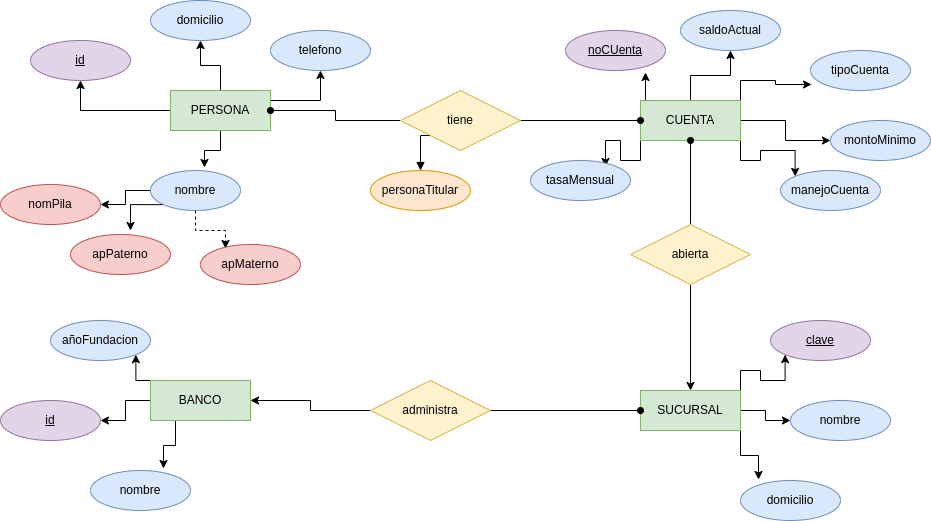

The diagram above was exported from draw.io. Its source (the exported page's mxGraphModel, read from the mxfile embedded in the PNG):
<mxGraphModel dx="1434" dy="823" grid="1" gridSize="10" guides="1" tooltips="1" connect="1" arrows="1" fold="1" page="1" pageScale="1" pageWidth="1169" pageHeight="827" math="0" shadow="0">
  <root>
    <mxCell id="0" />
    <mxCell id="1" parent="0" />
    <mxCell id="xgqBMFyKAB4OupFkGZhm-28" value="" style="edgeStyle=orthogonalEdgeStyle;rounded=0;orthogonalLoop=1;jettySize=auto;html=1;" edge="1" parent="1" source="xgqBMFyKAB4OupFkGZhm-1" target="xgqBMFyKAB4OupFkGZhm-5">
      <mxGeometry relative="1" as="geometry" />
    </mxCell>
    <mxCell id="xgqBMFyKAB4OupFkGZhm-29" value="" style="edgeStyle=orthogonalEdgeStyle;rounded=0;orthogonalLoop=1;jettySize=auto;html=1;" edge="1" parent="1" source="xgqBMFyKAB4OupFkGZhm-1" target="xgqBMFyKAB4OupFkGZhm-7">
      <mxGeometry relative="1" as="geometry" />
    </mxCell>
    <mxCell id="xgqBMFyKAB4OupFkGZhm-30" style="edgeStyle=orthogonalEdgeStyle;rounded=0;orthogonalLoop=1;jettySize=auto;html=1;exitX=1;exitY=0.5;exitDx=0;exitDy=0;entryX=0.5;entryY=1;entryDx=0;entryDy=0;" edge="1" parent="1" source="xgqBMFyKAB4OupFkGZhm-1" target="xgqBMFyKAB4OupFkGZhm-6">
      <mxGeometry relative="1" as="geometry">
        <Array as="points">
          <mxPoint x="290" y="230" />
          <mxPoint x="340" y="230" />
        </Array>
      </mxGeometry>
    </mxCell>
    <mxCell id="xgqBMFyKAB4OupFkGZhm-31" style="edgeStyle=orthogonalEdgeStyle;rounded=0;orthogonalLoop=1;jettySize=auto;html=1;exitX=0.5;exitY=1;exitDx=0;exitDy=0;entryX=0.6;entryY=-0.075;entryDx=0;entryDy=0;entryPerimeter=0;" edge="1" parent="1" source="xgqBMFyKAB4OupFkGZhm-1" target="xgqBMFyKAB4OupFkGZhm-8">
      <mxGeometry relative="1" as="geometry" />
    </mxCell>
    <mxCell id="xgqBMFyKAB4OupFkGZhm-1" value="PERSONA" style="whiteSpace=wrap;html=1;align=center;fillColor=#d5e8d4;strokeColor=#82b366;" vertex="1" parent="1">
      <mxGeometry x="190" y="220" width="100" height="40" as="geometry" />
    </mxCell>
    <mxCell id="xgqBMFyKAB4OupFkGZhm-35" value="" style="edgeStyle=orthogonalEdgeStyle;rounded=0;orthogonalLoop=1;jettySize=auto;html=1;" edge="1" parent="1" source="xgqBMFyKAB4OupFkGZhm-2" target="xgqBMFyKAB4OupFkGZhm-15">
      <mxGeometry relative="1" as="geometry" />
    </mxCell>
    <mxCell id="xgqBMFyKAB4OupFkGZhm-36" value="" style="edgeStyle=orthogonalEdgeStyle;rounded=0;orthogonalLoop=1;jettySize=auto;html=1;" edge="1" parent="1" source="xgqBMFyKAB4OupFkGZhm-2" target="xgqBMFyKAB4OupFkGZhm-17">
      <mxGeometry relative="1" as="geometry" />
    </mxCell>
    <mxCell id="xgqBMFyKAB4OupFkGZhm-37" style="edgeStyle=orthogonalEdgeStyle;rounded=0;orthogonalLoop=1;jettySize=auto;html=1;exitX=1;exitY=0;exitDx=0;exitDy=0;entryX=0.01;entryY=0.85;entryDx=0;entryDy=0;entryPerimeter=0;" edge="1" parent="1" source="xgqBMFyKAB4OupFkGZhm-2" target="xgqBMFyKAB4OupFkGZhm-16">
      <mxGeometry relative="1" as="geometry" />
    </mxCell>
    <mxCell id="xgqBMFyKAB4OupFkGZhm-38" style="edgeStyle=orthogonalEdgeStyle;rounded=0;orthogonalLoop=1;jettySize=auto;html=1;exitX=1;exitY=1;exitDx=0;exitDy=0;entryX=0;entryY=0;entryDx=0;entryDy=0;" edge="1" parent="1" source="xgqBMFyKAB4OupFkGZhm-2" target="xgqBMFyKAB4OupFkGZhm-18">
      <mxGeometry relative="1" as="geometry" />
    </mxCell>
    <mxCell id="xgqBMFyKAB4OupFkGZhm-39" style="edgeStyle=orthogonalEdgeStyle;rounded=0;orthogonalLoop=1;jettySize=auto;html=1;exitX=0;exitY=1;exitDx=0;exitDy=0;entryX=0.75;entryY=0.15;entryDx=0;entryDy=0;entryPerimeter=0;" edge="1" parent="1" source="xgqBMFyKAB4OupFkGZhm-2" target="xgqBMFyKAB4OupFkGZhm-19">
      <mxGeometry relative="1" as="geometry" />
    </mxCell>
    <mxCell id="xgqBMFyKAB4OupFkGZhm-40" style="edgeStyle=orthogonalEdgeStyle;rounded=0;orthogonalLoop=1;jettySize=auto;html=1;exitX=0.25;exitY=0;exitDx=0;exitDy=0;entryX=0.8;entryY=1.05;entryDx=0;entryDy=0;entryPerimeter=0;" edge="1" parent="1" source="xgqBMFyKAB4OupFkGZhm-2" target="xgqBMFyKAB4OupFkGZhm-14">
      <mxGeometry relative="1" as="geometry" />
    </mxCell>
    <mxCell id="xgqBMFyKAB4OupFkGZhm-2" value="CUENTA" style="whiteSpace=wrap;html=1;align=center;fillColor=#d5e8d4;strokeColor=#82b366;" vertex="1" parent="1">
      <mxGeometry x="660" y="230" width="100" height="40" as="geometry" />
    </mxCell>
    <mxCell id="xgqBMFyKAB4OupFkGZhm-41" value="" style="edgeStyle=orthogonalEdgeStyle;rounded=0;orthogonalLoop=1;jettySize=auto;html=1;" edge="1" parent="1" source="xgqBMFyKAB4OupFkGZhm-3" target="xgqBMFyKAB4OupFkGZhm-25">
      <mxGeometry relative="1" as="geometry" />
    </mxCell>
    <mxCell id="xgqBMFyKAB4OupFkGZhm-42" style="edgeStyle=orthogonalEdgeStyle;rounded=0;orthogonalLoop=1;jettySize=auto;html=1;exitX=1;exitY=0;exitDx=0;exitDy=0;entryX=0;entryY=1;entryDx=0;entryDy=0;" edge="1" parent="1" source="xgqBMFyKAB4OupFkGZhm-3" target="xgqBMFyKAB4OupFkGZhm-27">
      <mxGeometry relative="1" as="geometry" />
    </mxCell>
    <mxCell id="xgqBMFyKAB4OupFkGZhm-43" style="edgeStyle=orthogonalEdgeStyle;rounded=0;orthogonalLoop=1;jettySize=auto;html=1;exitX=1;exitY=1;exitDx=0;exitDy=0;entryX=0.18;entryY=-0.025;entryDx=0;entryDy=0;entryPerimeter=0;" edge="1" parent="1" source="xgqBMFyKAB4OupFkGZhm-3" target="xgqBMFyKAB4OupFkGZhm-26">
      <mxGeometry relative="1" as="geometry" />
    </mxCell>
    <mxCell id="xgqBMFyKAB4OupFkGZhm-3" value="SUCURSAL" style="whiteSpace=wrap;html=1;align=center;fillColor=#d5e8d4;strokeColor=#82b366;" vertex="1" parent="1">
      <mxGeometry x="660" y="520" width="100" height="40" as="geometry" />
    </mxCell>
    <mxCell id="xgqBMFyKAB4OupFkGZhm-44" style="edgeStyle=orthogonalEdgeStyle;rounded=0;orthogonalLoop=1;jettySize=auto;html=1;exitX=0;exitY=0;exitDx=0;exitDy=0;entryX=1;entryY=1;entryDx=0;entryDy=0;" edge="1" parent="1" source="xgqBMFyKAB4OupFkGZhm-4" target="xgqBMFyKAB4OupFkGZhm-22">
      <mxGeometry relative="1" as="geometry" />
    </mxCell>
    <mxCell id="xgqBMFyKAB4OupFkGZhm-45" value="" style="edgeStyle=orthogonalEdgeStyle;rounded=0;orthogonalLoop=1;jettySize=auto;html=1;" edge="1" parent="1" source="xgqBMFyKAB4OupFkGZhm-4" target="xgqBMFyKAB4OupFkGZhm-24">
      <mxGeometry relative="1" as="geometry" />
    </mxCell>
    <mxCell id="xgqBMFyKAB4OupFkGZhm-46" style="edgeStyle=orthogonalEdgeStyle;rounded=0;orthogonalLoop=1;jettySize=auto;html=1;exitX=0.25;exitY=1;exitDx=0;exitDy=0;entryX=0.73;entryY=-0.05;entryDx=0;entryDy=0;entryPerimeter=0;" edge="1" parent="1" source="xgqBMFyKAB4OupFkGZhm-4" target="xgqBMFyKAB4OupFkGZhm-23">
      <mxGeometry relative="1" as="geometry" />
    </mxCell>
    <mxCell id="xgqBMFyKAB4OupFkGZhm-4" value="BANCO" style="whiteSpace=wrap;html=1;align=center;fillColor=#d5e8d4;strokeColor=#82b366;" vertex="1" parent="1">
      <mxGeometry x="170" y="510" width="100" height="40" as="geometry" />
    </mxCell>
    <mxCell id="xgqBMFyKAB4OupFkGZhm-5" value="domicilio" style="ellipse;whiteSpace=wrap;html=1;align=center;fillColor=#dae8fc;strokeColor=#6c8ebf;" vertex="1" parent="1">
      <mxGeometry x="170" y="130" width="100" height="40" as="geometry" />
    </mxCell>
    <mxCell id="xgqBMFyKAB4OupFkGZhm-6" value="telefono" style="ellipse;whiteSpace=wrap;html=1;align=center;fillColor=#dae8fc;strokeColor=#6c8ebf;" vertex="1" parent="1">
      <mxGeometry x="290" y="160" width="100" height="40" as="geometry" />
    </mxCell>
    <mxCell id="xgqBMFyKAB4OupFkGZhm-7" value="id" style="ellipse;whiteSpace=wrap;html=1;align=center;fontStyle=4;fillColor=#e1d5e7;strokeColor=#9673a6;" vertex="1" parent="1">
      <mxGeometry x="50" y="170" width="100" height="40" as="geometry" />
    </mxCell>
    <mxCell id="xgqBMFyKAB4OupFkGZhm-32" style="edgeStyle=orthogonalEdgeStyle;rounded=0;orthogonalLoop=1;jettySize=auto;html=1;exitX=0.5;exitY=1;exitDx=0;exitDy=0;entryX=0.25;entryY=0.1;entryDx=0;entryDy=0;entryPerimeter=0;dashed=1;" edge="1" parent="1" source="xgqBMFyKAB4OupFkGZhm-8" target="xgqBMFyKAB4OupFkGZhm-12">
      <mxGeometry relative="1" as="geometry" />
    </mxCell>
    <mxCell id="xgqBMFyKAB4OupFkGZhm-33" style="edgeStyle=orthogonalEdgeStyle;rounded=0;orthogonalLoop=1;jettySize=auto;html=1;exitX=0;exitY=1;exitDx=0;exitDy=0;" edge="1" parent="1" source="xgqBMFyKAB4OupFkGZhm-8">
      <mxGeometry relative="1" as="geometry">
        <mxPoint x="150" y="360" as="targetPoint" />
      </mxGeometry>
    </mxCell>
    <mxCell id="xgqBMFyKAB4OupFkGZhm-34" value="" style="edgeStyle=orthogonalEdgeStyle;rounded=0;orthogonalLoop=1;jettySize=auto;html=1;" edge="1" parent="1" source="xgqBMFyKAB4OupFkGZhm-8" target="xgqBMFyKAB4OupFkGZhm-9">
      <mxGeometry relative="1" as="geometry" />
    </mxCell>
    <mxCell id="xgqBMFyKAB4OupFkGZhm-8" value="nombre" style="ellipse;whiteSpace=wrap;html=1;align=center;fillColor=#dae8fc;strokeColor=#6c8ebf;" vertex="1" parent="1">
      <mxGeometry x="170" y="300" width="90" height="40" as="geometry" />
    </mxCell>
    <mxCell id="xgqBMFyKAB4OupFkGZhm-9" value="nomPila" style="ellipse;whiteSpace=wrap;html=1;align=center;fillColor=#f8cecc;strokeColor=#b85450;" vertex="1" parent="1">
      <mxGeometry x="20" y="314" width="100" height="40" as="geometry" />
    </mxCell>
    <mxCell id="xgqBMFyKAB4OupFkGZhm-10" value="ap&lt;span style=&quot;color: rgba(0, 0, 0, 0); font-family: monospace; font-size: 0px; text-align: start;&quot;&gt;%3CmxGraphModel%3E%3Croot%3E%3CmxCell%20id%3D%220%22%2F%3E%3CmxCell%20id%3D%221%22%20parent%3D%220%22%2F%3E%3CmxCell%20id%3D%222%22%20value%3D%22nomPila%22%20style%3D%22ellipse%3BwhiteSpace%3Dwrap%3Bhtml%3D1%3Balign%3Dcenter%3B%22%20vertex%3D%221%22%20parent%3D%221%22%3E%3CmxGeometry%20x%3D%2230%22%20y%3D%22330%22%20width%3D%22100%22%20height%3D%2240%22%20as%3D%22geometry%22%2F%3E%3C%2FmxCell%3E%3C%2Froot%3E%3C%2FmxGraphModel%3E&lt;/span&gt;Paterno" style="ellipse;whiteSpace=wrap;html=1;align=center;fillColor=#f8cecc;strokeColor=#b85450;" vertex="1" parent="1">
      <mxGeometry x="90" y="364" width="100" height="40" as="geometry" />
    </mxCell>
    <mxCell id="xgqBMFyKAB4OupFkGZhm-12" value="apMaterno" style="ellipse;whiteSpace=wrap;html=1;align=center;fillColor=#f8cecc;strokeColor=#b85450;" vertex="1" parent="1">
      <mxGeometry x="220" y="374" width="100" height="40" as="geometry" />
    </mxCell>
    <mxCell id="xgqBMFyKAB4OupFkGZhm-14" value="noCUenta" style="ellipse;whiteSpace=wrap;html=1;align=center;fontStyle=4;fillColor=#e1d5e7;strokeColor=#9673a6;" vertex="1" parent="1">
      <mxGeometry x="585" y="160" width="100" height="40" as="geometry" />
    </mxCell>
    <mxCell id="xgqBMFyKAB4OupFkGZhm-15" value="saldoActual" style="ellipse;whiteSpace=wrap;html=1;align=center;fillColor=#dae8fc;strokeColor=#6c8ebf;" vertex="1" parent="1">
      <mxGeometry x="700" y="140" width="100" height="40" as="geometry" />
    </mxCell>
    <mxCell id="xgqBMFyKAB4OupFkGZhm-16" value="tipoCuenta" style="ellipse;whiteSpace=wrap;html=1;align=center;fillColor=#dae8fc;strokeColor=#6c8ebf;" vertex="1" parent="1">
      <mxGeometry x="830" y="180" width="100" height="40" as="geometry" />
    </mxCell>
    <mxCell id="xgqBMFyKAB4OupFkGZhm-17" value="montoMinimo" style="ellipse;whiteSpace=wrap;html=1;align=center;fillColor=#dae8fc;strokeColor=#6c8ebf;" vertex="1" parent="1">
      <mxGeometry x="850" y="250" width="100" height="40" as="geometry" />
    </mxCell>
    <mxCell id="xgqBMFyKAB4OupFkGZhm-18" value="manejoCuenta" style="ellipse;whiteSpace=wrap;html=1;align=center;fillColor=#dae8fc;strokeColor=#6c8ebf;" vertex="1" parent="1">
      <mxGeometry x="800" y="300" width="100" height="40" as="geometry" />
    </mxCell>
    <mxCell id="xgqBMFyKAB4OupFkGZhm-19" value="tasaMensual" style="ellipse;whiteSpace=wrap;html=1;align=center;fillColor=#dae8fc;strokeColor=#6c8ebf;" vertex="1" parent="1">
      <mxGeometry x="550" y="290" width="100" height="40" as="geometry" />
    </mxCell>
    <mxCell id="xgqBMFyKAB4OupFkGZhm-22" value="añoFundacion" style="ellipse;whiteSpace=wrap;html=1;align=center;fillColor=#dae8fc;strokeColor=#6c8ebf;" vertex="1" parent="1">
      <mxGeometry x="70" y="450" width="100" height="40" as="geometry" />
    </mxCell>
    <mxCell id="xgqBMFyKAB4OupFkGZhm-23" value="nombre" style="ellipse;whiteSpace=wrap;html=1;align=center;fillColor=#dae8fc;strokeColor=#6c8ebf;" vertex="1" parent="1">
      <mxGeometry x="110" y="600" width="100" height="40" as="geometry" />
    </mxCell>
    <mxCell id="xgqBMFyKAB4OupFkGZhm-24" value="id" style="ellipse;whiteSpace=wrap;html=1;align=center;fontStyle=4;fillColor=#e1d5e7;strokeColor=#9673a6;" vertex="1" parent="1">
      <mxGeometry x="20" y="530" width="100" height="40" as="geometry" />
    </mxCell>
    <mxCell id="xgqBMFyKAB4OupFkGZhm-25" value="nombre" style="ellipse;whiteSpace=wrap;html=1;align=center;fillColor=#dae8fc;strokeColor=#6c8ebf;" vertex="1" parent="1">
      <mxGeometry x="810" y="530" width="100" height="40" as="geometry" />
    </mxCell>
    <mxCell id="xgqBMFyKAB4OupFkGZhm-26" value="domicilio" style="ellipse;whiteSpace=wrap;html=1;align=center;fillColor=#dae8fc;strokeColor=#6c8ebf;" vertex="1" parent="1">
      <mxGeometry x="760" y="610" width="100" height="40" as="geometry" />
    </mxCell>
    <mxCell id="xgqBMFyKAB4OupFkGZhm-27" value="clave" style="ellipse;whiteSpace=wrap;html=1;align=center;fontStyle=4;fillColor=#e1d5e7;strokeColor=#9673a6;" vertex="1" parent="1">
      <mxGeometry x="790" y="450" width="100" height="40" as="geometry" />
    </mxCell>
    <mxCell id="xgqBMFyKAB4OupFkGZhm-53" style="edgeStyle=orthogonalEdgeStyle;rounded=0;orthogonalLoop=1;jettySize=auto;html=1;exitX=1;exitY=0.5;exitDx=0;exitDy=0;entryX=0;entryY=0.5;entryDx=0;entryDy=0;endArrow=oval;endFill=1;" edge="1" parent="1" source="xgqBMFyKAB4OupFkGZhm-47" target="xgqBMFyKAB4OupFkGZhm-2">
      <mxGeometry relative="1" as="geometry" />
    </mxCell>
    <mxCell id="xgqBMFyKAB4OupFkGZhm-54" style="edgeStyle=orthogonalEdgeStyle;rounded=0;orthogonalLoop=1;jettySize=auto;html=1;exitX=0;exitY=0.5;exitDx=0;exitDy=0;entryX=1;entryY=0.5;entryDx=0;entryDy=0;endArrow=oval;endFill=1;" edge="1" parent="1" source="xgqBMFyKAB4OupFkGZhm-47" target="xgqBMFyKAB4OupFkGZhm-1">
      <mxGeometry relative="1" as="geometry" />
    </mxCell>
    <mxCell id="xgqBMFyKAB4OupFkGZhm-57" style="edgeStyle=orthogonalEdgeStyle;rounded=0;orthogonalLoop=1;jettySize=auto;html=1;exitX=0;exitY=1;exitDx=0;exitDy=0;entryX=0.5;entryY=0;entryDx=0;entryDy=0;endArrow=block;endFill=1;" edge="1" parent="1" source="xgqBMFyKAB4OupFkGZhm-47" target="xgqBMFyKAB4OupFkGZhm-56">
      <mxGeometry relative="1" as="geometry" />
    </mxCell>
    <mxCell id="xgqBMFyKAB4OupFkGZhm-47" value="tiene" style="shape=rhombus;perimeter=rhombusPerimeter;whiteSpace=wrap;html=1;align=center;fillColor=#fff2cc;strokeColor=#d6b656;" vertex="1" parent="1">
      <mxGeometry x="420" y="220" width="120" height="60" as="geometry" />
    </mxCell>
    <mxCell id="xgqBMFyKAB4OupFkGZhm-50" style="edgeStyle=orthogonalEdgeStyle;rounded=0;orthogonalLoop=1;jettySize=auto;html=1;exitX=0;exitY=0.5;exitDx=0;exitDy=0;entryX=1;entryY=0.5;entryDx=0;entryDy=0;" edge="1" parent="1" source="xgqBMFyKAB4OupFkGZhm-48" target="xgqBMFyKAB4OupFkGZhm-4">
      <mxGeometry relative="1" as="geometry">
        <mxPoint x="280" y="530" as="targetPoint" />
      </mxGeometry>
    </mxCell>
    <mxCell id="xgqBMFyKAB4OupFkGZhm-55" style="edgeStyle=orthogonalEdgeStyle;rounded=0;orthogonalLoop=1;jettySize=auto;html=1;exitX=1;exitY=0.5;exitDx=0;exitDy=0;entryX=0;entryY=0.5;entryDx=0;entryDy=0;endArrow=oval;endFill=1;" edge="1" parent="1" source="xgqBMFyKAB4OupFkGZhm-48" target="xgqBMFyKAB4OupFkGZhm-3">
      <mxGeometry relative="1" as="geometry" />
    </mxCell>
    <mxCell id="xgqBMFyKAB4OupFkGZhm-48" value="administra" style="shape=rhombus;perimeter=rhombusPerimeter;whiteSpace=wrap;html=1;align=center;fillColor=#fff2cc;strokeColor=#d6b656;" vertex="1" parent="1">
      <mxGeometry x="390" y="510" width="120" height="60" as="geometry" />
    </mxCell>
    <mxCell id="xgqBMFyKAB4OupFkGZhm-51" value="" style="edgeStyle=orthogonalEdgeStyle;rounded=0;orthogonalLoop=1;jettySize=auto;html=1;" edge="1" parent="1" source="xgqBMFyKAB4OupFkGZhm-49" target="xgqBMFyKAB4OupFkGZhm-3">
      <mxGeometry relative="1" as="geometry" />
    </mxCell>
    <mxCell id="xgqBMFyKAB4OupFkGZhm-52" value="" style="edgeStyle=orthogonalEdgeStyle;rounded=0;orthogonalLoop=1;jettySize=auto;html=1;endArrow=oval;endFill=1;" edge="1" parent="1" source="xgqBMFyKAB4OupFkGZhm-49" target="xgqBMFyKAB4OupFkGZhm-2">
      <mxGeometry relative="1" as="geometry" />
    </mxCell>
    <mxCell id="xgqBMFyKAB4OupFkGZhm-49" value="abierta" style="shape=rhombus;perimeter=rhombusPerimeter;whiteSpace=wrap;html=1;align=center;fillColor=#fff2cc;strokeColor=#d6b656;" vertex="1" parent="1">
      <mxGeometry x="650" y="354" width="120" height="60" as="geometry" />
    </mxCell>
    <mxCell id="xgqBMFyKAB4OupFkGZhm-56" value="personaTitular" style="ellipse;whiteSpace=wrap;html=1;align=center;fillColor=#ffe6cc;strokeColor=#d79b00;" vertex="1" parent="1">
      <mxGeometry x="390" y="300" width="100" height="40" as="geometry" />
    </mxCell>
  </root>
</mxGraphModel>